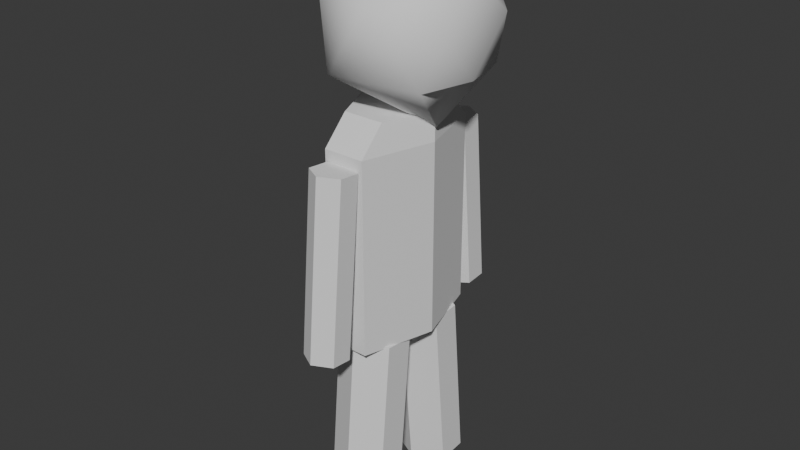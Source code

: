 # Source: icosa.blend  (saved by Blender 4.0.36; exported with 4.5.12 LTS)
import bpy
from mathutils import Matrix  # noqa: F401  (used for matrix-valued properties, if any)

bpy.ops.wm.read_factory_settings(use_empty=True)
scene = bpy.context.scene
scene.name = 'Scene'

# ---- collections
col_collection = bpy.data.collections.new('Collection'); scene.collection.children.link(col_collection)

# ---- world
world_world = bpy.data.worlds.new('World'); scene.world = world_world
world_world.use_nodes = True; world_world.node_tree.nodes.clear()
_N = world_world.node_tree.nodes; _L = world_world.node_tree.links
n0 = _N.new('ShaderNodeOutputWorld'); n0.name = 'World Output'; n0.location = (300, 300)
n1 = _N.new('ShaderNodeBackground'); n1.name = 'Background'; n1.location = (10, 300)
n1.inputs[0].default_value = (0.05088, 0.05088, 0.05088, 1.0)
_L.new(n1.outputs[0], n0.inputs[0])
n0.is_active_output = True
world_world.color = (0.05088, 0.05088, 0.05088)
world_world.use_sun_shadow = False
world_world.sun_shadow_jitter_overblur = 0.0

# ---- meshes
me_head = bpy.data.meshes.new('Head')
me_head.from_pydata([(0.3183, 2.978, 0.0), (0.4937, 3.345, 0.3793), (-0.1663, 3.345, 0.4738), (-0.5684, 3.369, 0.0), (-0.1663, 3.345, -0.4738), (0.4937, 3.345, -0.3793), (0.2672, 3.874, 0.6137), (-0.3919, 4.046, 0.3177), (-0.3919, 4.046, -0.3177), (0.2672, 3.874, -0.6137), (0.5844, 3.972, 0.0), (0.05042, 4.249, 0.0), (0.5903, 3.345, 0.0), (0.6011, 3.712, 0.3152), (0.6011, 3.712, -0.3152)], [], [(0, 1, 2), (1, 0, 5, 12), (0, 2, 3), (0, 3, 4), (0, 4, 5), (1, 12, 13), (2, 1, 6), (3, 2, 7), (4, 3, 8), (5, 4, 9), (1, 13, 10, 6), (2, 6, 7), (3, 7, 8), (4, 8, 9), (5, 9, 10, 14), (6, 10, 11), (7, 6, 11), (8, 7, 11), (9, 8, 11), (10, 9, 11), (13, 14, 10), (13, 12, 14), (12, 5, 14)])
me_head.polygons.foreach_set('use_smooth', [True] * 23)
_uv = me_head.uv_layers.new(name='UVMap')
_uv.uv.foreach_set('vector', [0.1818, 0.0, 0.2727, 0.1575, 0.09091, 0.1575, 0.2727, 0.1575, 0.3636, 0.0, 0.4545, 0.1575, 0.3636, 0.1575, 0.9091, 0.0, 1.0, 0.1575, 0.8182, 0.1575, 0.7273, 0.0, 0.8182, 0.1575, 0.6364, 0.1575, 0.5455, 0.0, 0.6364, 0.1575, 0.4545, 0.1575, 0.2727, 0.1575, 0.3636, 0.1575, 0.3182, 0.2362, 0.09091, 0.1575, 0.2727, 0.1575, 0.1818, 0.3149, 0.8182, 0.1575, 1.0, 0.1575, 0.9091, 0.3149, 0.6364, 0.1575, 0.8182, 0.1575, 0.7273, 0.3149, 0.4545, 0.1575, 0.6364, 0.1575, 0.5455, 0.3149, 0.2727, 0.1575, 0.3182, 0.2362, 0.3636, 0.3149, 0.1818, 0.3149, 0.09091, 0.1575, 0.1818, 0.3149, 0.0, 0.3149, 0.8182, 0.1575, 0.9091, 0.3149, 0.7273, 0.3149, 0.6364, 0.1575, 0.7273, 0.3149, 0.5455, 0.3149, 0.4545, 0.1575, 0.5455, 0.3149, 0.3636, 0.3149, 0.4091, 0.2362, 0.1818, 0.3149, 0.3636, 0.3149, 0.2727, 0.4724, 0.0, 0.3149, 0.1818, 0.3149, 0.09091, 0.4724, 0.7273, 0.3149, 0.9091, 0.3149, 0.8182, 0.4724, 0.5455, 0.3149, 0.7273, 0.3149, 0.6364, 0.4724, 0.3636, 0.3149, 0.5455, 0.3149, 0.4545, 0.4724, 0.3182, 0.2362, 0.4091, 0.2362, 0.3636, 0.3149, 0.3182, 0.2362, 0.3636, 0.1575, 0.4091, 0.2362, 0.3636, 0.1575, 0.4545, 0.1575, 0.4091, 0.2362])
me_head.update()
me_head.normals_split_custom_set([tuple(v) for v in zip(*[iter([0.2335, -0.9723, 7.125e-08, 0.6277, -0.441, 0.6415, -0.3651, -0.484, 0.7952, 0.6277, -0.441, 0.6415, 0.2335, -0.9723, 7.125e-08, 0.6277, -0.441, -0.6415, 0.9325, -0.3611, -2.602e-08, 0.2335, -0.9723, 7.125e-08, -0.3651, -0.484, 0.7952, -0.8937, -0.4486, 8.207e-09, 0.2335, -0.9723, 7.125e-08, -0.8937, -0.4486, 8.207e-09, -0.3651, -0.484, -0.7952, 0.2335, -0.9723, 7.125e-08, -0.3651, -0.484, -0.7952, 0.6277, -0.441, -0.6415, 0.6277, -0.441, 0.6415, 0.9325, -0.3611, -2.602e-08, 0.9114, 0.1075, 0.3971, -0.3651, -0.484, 0.7952, 0.6277, -0.441, 0.6415, 0.2223, 0.3525, 0.909, -0.8937, -0.4486, 8.207e-09, -0.3651, -0.484, 0.7952, -0.6382, 0.5468, 0.5419, -0.3651, -0.484, -0.7952, -0.8937, -0.4486, 8.207e-09, -0.6382, 0.5468, -0.5419, 0.6277, -0.441, -0.6415, -0.3651, -0.484, -0.7952, 0.2223, 0.3525, -0.909, 0.6277, -0.441, 0.6415, 0.9114, 0.1075, 0.3971, 0.8327, 0.5537, 3.538e-08, 0.2223, 0.3525, 0.909, -0.3651, -0.484, 0.7952, 0.2223, 0.3525, 0.909, -0.6382, 0.5468, 0.5419, -0.8937, -0.4486, 8.207e-09, -0.6382, 0.5468, 0.5419, -0.6382, 0.5468, -0.5419, -0.3651, -0.484, -0.7952, -0.6382, 0.5468, -0.5419, 0.2223, 0.3525, -0.909, 0.6277, -0.441, -0.6415, 0.2223, 0.3525, -0.909, 0.8327, 0.5537, 3.538e-08, 0.9114, 0.1075, -0.3971, 0.2223, 0.3525, 0.909, 0.8327, 0.5537, 3.538e-08, 0.08311, 0.9965, -7.724e-08, -0.6382, 0.5468, 0.5419, 0.2223, 0.3525, 0.909, 0.08311, 0.9965, -7.724e-08, -0.6382, 0.5468, -0.5419, -0.6382, 0.5468, 0.5419, 0.08311, 0.9965, -7.724e-08, 0.2223, 0.3525, -0.909, -0.6382, 0.5468, -0.5419, 0.08311, 0.9965, -7.724e-08, 0.8327, 0.5537, 3.538e-08, 0.2223, 0.3525, -0.909, 0.08311, 0.9965, -7.724e-08, 0.9114, 0.1075, 0.3971, 0.9114, 0.1075, -0.3971, 0.8327, 0.5537, 3.538e-08, 0.9114, 0.1075, 0.3971, 0.9325, -0.3611, -2.602e-08, 0.9114, 0.1075, -0.3971, 0.9325, -0.3611, -2.602e-08, 0.6277, -0.441, -0.6415, 0.9114, 0.1075, -0.3971])] * 3)])
me_left_arm = bpy.data.meshes.new('Left_Arm')
me_left_arm.from_pydata([(0.0, 1.503, -0.8949), (0.0, 2.815, -0.7768), (0.1355, 1.496, -0.8172), (0.1355, 2.808, -0.6991), (0.1355, 1.482, -0.6618), (0.1355, 2.794, -0.5437), (0.0, 1.475, -0.5841), (0.0, 2.787, -0.466), (-0.1355, 1.482, -0.6618), (-0.1355, 2.794, -0.5437), (-0.1355, 1.496, -0.8172), (-0.1355, 2.808, -0.6991)], [], [(0, 1, 3, 2), (2, 3, 5, 4), (4, 5, 7, 6), (6, 7, 9, 8), (3, 1, 11, 9, 7, 5), (8, 9, 11, 10), (10, 11, 1, 0), (0, 2, 4, 6, 8, 10)])
_uv = me_left_arm.uv_layers.new(name='UVMap')
_uv.uv.foreach_set('vector', [1.0, 0.5, 1.0, 1.0, 0.8333, 1.0, 0.8333, 0.5, 0.8333, 0.5, 0.8333, 1.0, 0.6667, 1.0, 0.6667, 0.5, 0.6667, 0.5, 0.6667, 1.0, 0.5, 1.0, 0.5, 0.5, 0.5, 0.5, 0.5, 1.0, 0.3333, 1.0, 0.3333, 0.5, 0.4578, 0.37, 0.25, 0.49, 0.04215, 0.37, 0.04215, 0.13, 0.25, 0.01, 0.4578, 0.13, 0.3333, 0.5, 0.3333, 1.0, 0.1667, 1.0, 0.1667, 0.5, 0.1667, 0.5, 0.1667, 1.0, 0.0, 1.0, 0.0, 0.5, 0.75, 0.49, 0.9578, 0.37, 0.9578, 0.13, 0.75, 0.01, 0.5422, 0.13, 0.5422, 0.37])
me_left_arm.update()
me_left_arm.normals_split_custom_set([tuple(v) for v in zip(*[iter([0.4991, 0.07772, -0.8631, 0.4991, 0.07772, -0.8631, 0.4991, 0.07772, -0.8631, 0.4991, 0.07772, -0.8631, 1.0, 0.0, 0.0, 1.0, 0.0, 0.0, 1.0, 0.0, 0.0, 1.0, 0.0, 0.0, 0.4991, -0.07772, 0.8631, 0.4991, -0.07772, 0.8631, 0.4991, -0.07772, 0.8631, 0.4991, -0.07772, 0.8631, -0.4991, -0.07772, 0.8631, -0.4991, -0.07772, 0.8631, -0.4991, -0.07772, 0.8631, -0.4991, -0.07772, 0.8631, -1.468e-08, 0.996, 0.08969, -1.468e-08, 0.996, 0.08969, -1.468e-08, 0.996, 0.08969, -1.468e-08, 0.996, 0.08969, -1.468e-08, 0.996, 0.08969, -1.468e-08, 0.996, 0.08969, -1.0, 0.0, 0.0, -1.0, 0.0, 0.0, -1.0, 0.0, 0.0, -1.0, 0.0, 0.0, -0.4991, 0.07772, -0.8631, -0.4991, 0.07772, -0.8631, -0.4991, 0.07772, -0.8631, -0.4991, 0.07772, -0.8631, 0.0, -0.996, -0.08969, 0.0, -0.996, -0.08969, 0.0, -0.996, -0.08969, 0.0, -0.996, -0.08969, 0.0, -0.996, -0.08969, 0.0, -0.996, -0.08969])] * 3)])
me_left_leg = bpy.data.meshes.new('Left_Leg')
me_left_leg.from_pydata([(0.0, 0.1605, -0.5935), (0.0, 1.472, -0.4745), (0.2273, 0.1506, -0.4847), (0.2273, 1.462, -0.3656), (0.2273, 0.1308, -0.2669), (0.2273, 1.442, -0.1478), (0.0, 0.1209, -0.158), (0.0, 1.432, -0.03895), (-0.2273, 0.1308, -0.2669), (-0.2273, 1.442, -0.1478), (-0.2273, 0.1506, -0.4847), (-0.2273, 1.462, -0.3656)], [], [(0, 1, 3, 2), (2, 3, 5, 4), (4, 5, 7, 6), (6, 7, 9, 8), (3, 1, 11, 9, 7, 5), (8, 9, 11, 10), (10, 11, 1, 0), (0, 2, 4, 6, 8, 10)])
_uv = me_left_leg.uv_layers.new(name='UVMap')
_uv.uv.foreach_set('vector', [1.0, 0.5, 1.0, 1.0, 0.8333, 1.0, 0.8333, 0.5, 0.8333, 0.5, 0.8333, 1.0, 0.6667, 1.0, 0.6667, 0.5, 0.6667, 0.5, 0.6667, 1.0, 0.5, 1.0, 0.5, 0.5, 0.5, 0.5, 0.5, 1.0, 0.3333, 1.0, 0.3333, 0.5, 0.4578, 0.37, 0.25, 0.49, 0.04215, 0.37, 0.04215, 0.13, 0.25, 0.01, 0.4578, 0.13, 0.3333, 0.5, 0.3333, 1.0, 0.1667, 1.0, 0.1667, 0.5, 0.1667, 0.5, 0.1667, 1.0, 0.0, 1.0, 0.0, 0.5, 0.75, 0.49, 0.9578, 0.37, 0.9578, 0.13, 0.75, 0.01, 0.5422, 0.13, 0.5422, 0.37])
me_left_leg.update()
me_left_leg.normals_split_custom_set([tuple(v) for v in zip(*[iter([0.4334, 0.08148, -0.8975, 0.4334, 0.08148, -0.8975, 0.4334, 0.08148, -0.8975, 0.4334, 0.08148, -0.8975, 1.0, 0.0, 0.0, 1.0, 0.0, 0.0, 1.0, 0.0, 0.0, 1.0, 0.0, 0.0, 0.4334, -0.08148, 0.8975, 0.4334, -0.08148, 0.8975, 0.4334, -0.08148, 0.8975, 0.4334, -0.08148, 0.8975, -0.4334, -0.08148, 0.8975, -0.4334, -0.08148, 0.8975, -0.4334, -0.08148, 0.8975, -0.4334, -0.08148, 0.8975, 0.0, 0.9959, 0.09042, 0.0, 0.9959, 0.09042, 0.0, 0.9959, 0.09042, 0.0, 0.9959, 0.09042, 0.0, 0.9959, 0.09042, 0.0, 0.9959, 0.09042, -1.0, -1.294e-08, 0.0, -1.0, -1.294e-08, 0.0, -1.0, -1.294e-08, 0.0, -1.0, -1.294e-08, 0.0, -0.4334, 0.08148, -0.8975, -0.4334, 0.08148, -0.8975, -0.4334, 0.08148, -0.8975, -0.4334, 0.08148, -0.8975, -3.123e-09, -0.9959, -0.09042, -3.123e-09, -0.9959, -0.09042, -3.123e-09, -0.9959, -0.09042, -3.123e-09, -0.9959, -0.09042, -3.123e-09, -0.9959, -0.09042, -3.123e-09, -0.9959, -0.09042])] * 3)])
me_right_arm = bpy.data.meshes.new('Right_Arm')
me_right_arm.from_pydata([(0.0, 1.475, 0.5841), (0.0, 2.787, 0.466), (0.1355, 1.482, 0.6618), (0.1355, 2.794, 0.5437), (0.1355, 1.496, 0.8172), (0.1355, 2.808, 0.6991), (0.0, 1.503, 0.8949), (0.0, 2.815, 0.7768), (-0.1355, 1.496, 0.8172), (-0.1355, 2.808, 0.6991), (-0.1355, 1.482, 0.6618), (-0.1355, 2.794, 0.5437)], [], [(0, 1, 3, 2), (2, 3, 5, 4), (4, 5, 7, 6), (6, 7, 9, 8), (3, 1, 11, 9, 7, 5), (8, 9, 11, 10), (10, 11, 1, 0), (0, 2, 4, 6, 8, 10)])
_uv = me_right_arm.uv_layers.new(name='UVMap')
_uv.uv.foreach_set('vector', [1.0, 0.5, 1.0, 1.0, 0.8333, 1.0, 0.8333, 0.5, 0.8333, 0.5, 0.8333, 1.0, 0.6667, 1.0, 0.6667, 0.5, 0.6667, 0.5, 0.6667, 1.0, 0.5, 1.0, 0.5, 0.5, 0.5, 0.5, 0.5, 1.0, 0.3333, 1.0, 0.3333, 0.5, 0.4578, 0.37, 0.25, 0.49, 0.04215, 0.37, 0.04215, 0.13, 0.25, 0.01, 0.4578, 0.13, 0.3333, 0.5, 0.3333, 1.0, 0.1667, 1.0, 0.1667, 0.5, 0.1667, 0.5, 0.1667, 1.0, 0.0, 1.0, 0.0, 0.5, 0.75, 0.49, 0.9578, 0.37, 0.9578, 0.13, 0.75, 0.01, 0.5422, 0.13, 0.5422, 0.37])
me_right_arm.update()
me_right_arm.normals_split_custom_set([tuple(v) for v in zip(*[iter([0.4991, -0.07772, -0.8631, 0.4991, -0.07772, -0.8631, 0.4991, -0.07772, -0.8631, 0.4991, -0.07772, -0.8631, 1.0, -9.064e-09, 0.0, 1.0, -9.064e-09, 0.0, 1.0, -9.064e-09, 0.0, 1.0, -9.064e-09, 0.0, 0.4991, 0.07772, 0.8631, 0.4991, 0.07772, 0.8631, 0.4991, 0.07772, 0.8631, 0.4991, 0.07772, 0.8631, -0.4991, 0.07772, 0.8631, -0.4991, 0.07772, 0.8631, -0.4991, 0.07772, 0.8631, -0.4991, 0.07772, 0.8631, 1.468e-08, 0.996, -0.08969, 1.468e-08, 0.996, -0.08969, 1.468e-08, 0.996, -0.08969, 1.468e-08, 0.996, -0.08969, 1.468e-08, 0.996, -0.08969, 1.468e-08, 0.996, -0.08969, -1.0, 0.0, 0.0, -1.0, 0.0, 0.0, -1.0, 0.0, 0.0, -1.0, 0.0, 0.0, -0.4991, -0.07772, -0.8631, -0.4991, -0.07772, -0.8631, -0.4991, -0.07772, -0.8631, -0.4991, -0.07772, -0.8631, 1.468e-08, -0.996, 0.08969, 1.468e-08, -0.996, 0.08969, 1.468e-08, -0.996, 0.08969, 1.468e-08, -0.996, 0.08969, 1.468e-08, -0.996, 0.08969, 1.468e-08, -0.996, 0.08969])] * 3)])
me_right_leg = bpy.data.meshes.new('Right_Leg')
me_right_leg.from_pydata([(0.0, 0.1209, 0.158), (0.0, 1.432, 0.03895), (0.2273, 0.1308, 0.2669), (0.2273, 1.442, 0.1478), (0.2273, 0.1506, 0.4847), (0.2273, 1.462, 0.3656), (0.0, 0.1605, 0.5935), (0.0, 1.472, 0.4745), (-0.2273, 0.1506, 0.4847), (-0.2273, 1.462, 0.3656), (-0.2273, 0.1308, 0.2669), (-0.2273, 1.442, 0.1478)], [], [(0, 1, 3, 2), (2, 3, 5, 4), (4, 5, 7, 6), (6, 7, 9, 8), (3, 1, 11, 9, 7, 5), (8, 9, 11, 10), (10, 11, 1, 0), (0, 2, 4, 6, 8, 10)])
_uv = me_right_leg.uv_layers.new(name='UVMap')
_uv.uv.foreach_set('vector', [1.0, 0.5, 1.0, 1.0, 0.8333, 1.0, 0.8333, 0.5, 0.8333, 0.5, 0.8333, 1.0, 0.6667, 1.0, 0.6667, 0.5, 0.6667, 0.5, 0.6667, 1.0, 0.5, 1.0, 0.5, 0.5, 0.5, 0.5, 0.5, 1.0, 0.3333, 1.0, 0.3333, 0.5, 0.4578, 0.37, 0.25, 0.49, 0.04215, 0.37, 0.04215, 0.13, 0.25, 0.01, 0.4578, 0.13, 0.3333, 0.5, 0.3333, 1.0, 0.1667, 1.0, 0.1667, 0.5, 0.1667, 0.5, 0.1667, 1.0, 0.0, 1.0, 0.0, 0.5, 0.75, 0.49, 0.9578, 0.37, 0.9578, 0.13, 0.75, 0.01, 0.5422, 0.13, 0.5422, 0.37])
me_right_leg.update()
me_right_leg.normals_split_custom_set([tuple(v) for v in zip(*[iter([0.4334, -0.08148, -0.8975, 0.4334, -0.08148, -0.8975, 0.4334, -0.08148, -0.8975, 0.4334, -0.08148, -0.8975, 1.0, 6.469e-09, 0.0, 1.0, 6.469e-09, 0.0, 1.0, 6.469e-09, 0.0, 1.0, 6.469e-09, 0.0, 0.4334, 0.08148, 0.8975, 0.4334, 0.08148, 0.8975, 0.4334, 0.08148, 0.8975, 0.4334, 0.08148, 0.8975, -0.4334, 0.08148, 0.8975, -0.4334, 0.08148, 0.8975, -0.4334, 0.08148, 0.8975, -0.4334, 0.08148, 0.8975, 0.0, 0.9959, -0.09042, 0.0, 0.9959, -0.09042, 0.0, 0.9959, -0.09042, 0.0, 0.9959, -0.09042, 0.0, 0.9959, -0.09042, 0.0, 0.9959, -0.09042, -1.0, 6.469e-09, 0.0, -1.0, 6.469e-09, 0.0, -1.0, 6.469e-09, 0.0, -1.0, 6.469e-09, 0.0, -0.4334, -0.08148, -0.8975, -0.4334, -0.08148, -0.8975, -0.4334, -0.08148, -0.8975, -0.4334, -0.08148, -0.8975, 0.0, -0.9959, 0.09042, 0.0, -0.9959, 0.09042, 0.0, -0.9959, 0.09042, 0.0, -0.9959, 0.09042, 0.0, -0.9959, 0.09042, 0.0, -0.9959, 0.09042])] * 3)])
me_torso = bpy.data.meshes.new('Torso')
me_torso.from_pydata([(-0.3056, 1.452, 0.0), (-0.3056, 2.875, 0.0), (-0.1528, 1.452, -0.5296), (-0.1528, 2.875, -0.5296), (0.1528, 1.452, -0.5296), (0.1528, 2.875, -0.5296), (0.3056, 1.452, 0.0), (0.3056, 2.875, 0.0), (0.1528, 1.452, 0.5296), (0.1528, 2.875, 0.5296), (-0.1528, 1.452, 0.5296), (-0.1528, 2.875, 0.5296), (-0.1528, 3.07, -0.3388), (-0.3056, 3.07, 0.0), (0.1528, 3.07, -0.3388), (0.3056, 3.07, 0.0), (0.1528, 3.07, 0.3388), (-0.1528, 3.07, 0.3388)], [], [(0, 1, 3, 2), (2, 3, 5, 4), (4, 5, 7, 6), (6, 7, 9, 8), (7, 5, 14, 15), (8, 9, 11, 10), (10, 11, 1, 0), (0, 2, 4, 6, 8, 10), (12, 13, 17, 16, 15, 14), (1, 11, 17, 13), (9, 7, 15, 16), (5, 3, 12, 14), (11, 9, 16, 17), (3, 1, 13, 12)])
_uv = me_torso.uv_layers.new(name='UVMap')
_uv.uv.foreach_set('vector', [1.0, 0.5, 1.0, 1.0, 0.8333, 1.0, 0.8333, 0.5, 0.8333, 0.5, 0.8333, 1.0, 0.6667, 1.0, 0.6667, 0.5, 0.6667, 0.5, 0.6667, 1.0, 0.5, 1.0, 0.5, 0.5, 0.5, 0.5, 0.5, 1.0, 0.3333, 1.0, 0.3333, 0.5, 0.5, 1.0, 0.6667, 1.0, 0.6667, 1.0, 0.5, 1.0, 0.3333, 0.5, 0.3333, 1.0, 0.1667, 1.0, 0.1667, 0.5, 0.1667, 0.5, 0.1667, 1.0, 0.0, 1.0, 0.0, 0.5, 0.75, 0.49, 0.9578, 0.37, 0.9578, 0.13, 0.75, 0.01, 0.5422, 0.13, 0.5422, 0.37, 0.4578, 0.37, 0.25, 0.49, 0.04215, 0.37, 0.04215, 0.13, 0.25, 0.01, 0.4578, 0.13, 0.0, 1.0, 0.1667, 1.0, 0.1667, 1.0, 0.0, 1.0, 0.3333, 1.0, 0.5, 1.0, 0.5, 1.0, 0.3333, 1.0, 0.6667, 1.0, 0.8333, 1.0, 0.8333, 1.0, 0.6667, 1.0, 0.1667, 1.0, 0.3333, 1.0, 0.3333, 1.0, 0.1667, 1.0, 0.8333, 1.0, 1.0, 1.0, 1.0, 1.0, 0.8333, 1.0])
me_torso.update()
me_torso.normals_split_custom_set([tuple(v) for v in zip(*[iter([-0.9608, 0.0, -0.2773, -0.9608, 0.0, -0.2773, -0.9608, 0.0, -0.2773, -0.9608, 0.0, -0.2773, 0.0, 0.0, -1.0, 0.0, 0.0, -1.0, 0.0, 0.0, -1.0, 0.0, 0.0, -1.0, 0.9608, 0.0, -0.2773, 0.9608, 0.0, -0.2773, 0.9608, 0.0, -0.2773, 0.9608, 0.0, -0.2773, 0.9608, 0.0, 0.2773, 0.9608, 0.0, 0.2773, 0.9608, 0.0, 0.2773, 0.9608, 0.0, 0.2773, 0.931, 0.1607, -0.3277, 0.931, 0.1607, -0.3277, 0.931, 0.1607, -0.3277, 0.931, 0.1607, -0.3277, 0.0, 0.0, 1.0, 0.0, 0.0, 1.0, 0.0, 0.0, 1.0, 0.0, 0.0, 1.0, -0.9608, 0.0, 0.2773, -0.9608, 0.0, 0.2773, -0.9608, 0.0, 0.2773, -0.9608, 0.0, 0.2773, 0.0, -1.0, -6.137e-08, 0.0, -1.0, -6.137e-08, 0.0, -1.0, -6.137e-08, 0.0, -1.0, -6.137e-08, 0.0, -1.0, -6.137e-08, 0.0, -1.0, -6.137e-08, 0.0, 1.0, 0.0, 0.0, 1.0, 0.0, 0.0, 1.0, 0.0, 0.0, 1.0, 0.0, 0.0, 1.0, 0.0, 0.0, 1.0, 0.0, -0.931, 0.1607, 0.3277, -0.931, 0.1607, 0.3277, -0.931, 0.1607, 0.3277, -0.931, 0.1607, 0.3277, 0.931, 0.1607, 0.3277, 0.931, 0.1607, 0.3277, 0.931, 0.1607, 0.3277, 0.931, 0.1607, 0.3277, 0.0, 0.7002, -0.714, 0.0, 0.7002, -0.714, 0.0, 0.7002, -0.714, 0.0, 0.7002, -0.714, 0.0, 0.7002, 0.714, 0.0, 0.7002, 0.714, 0.0, 0.7002, 0.714, 0.0, 0.7002, 0.714, -0.931, 0.1607, -0.3277, -0.931, 0.1607, -0.3277, -0.931, 0.1607, -0.3277, -0.931, 0.1607, -0.3277])] * 3)])

# ---- objects
ob_head = bpy.data.objects.new('Head', me_head)
ob_left_arm = bpy.data.objects.new('Left_Arm', me_left_arm)
ob_left_leg = bpy.data.objects.new('Left_Leg', me_left_leg)
ob_right_arm = bpy.data.objects.new('Right_Arm', me_right_arm)
ob_right_leg = bpy.data.objects.new('Right_Leg', me_right_leg)
ob_torso = bpy.data.objects.new('Torso', me_torso)

# ---- transforms, parenting, visibility, modifiers, constraints
ob_head.location = (0.0, 0.0, 0.0)
ob_head.rotation_euler = (1.571, -0.0, 0.0)
ob_left_arm.location = (0.0, 0.0, 0.0)
ob_left_arm.rotation_euler = (1.571, -0.0, 0.0)
ob_left_leg.location = (0.0, 0.0, 0.0)
ob_left_leg.rotation_euler = (1.571, -0.0, 0.0)
ob_right_arm.location = (0.0, 0.0, 0.0)
ob_right_arm.rotation_euler = (1.571, -0.0, 0.0)
ob_right_leg.location = (0.0, 0.0, 0.0)
ob_right_leg.rotation_euler = (1.571, -0.0, 0.0)
ob_torso.location = (0.0, 0.0, 0.0)
ob_torso.rotation_euler = (1.571, -0.0, 0.0)

# ---- collection membership
col_collection.objects.link(ob_head)
col_collection.objects.link(ob_left_arm)
col_collection.objects.link(ob_left_leg)
col_collection.objects.link(ob_right_arm)
col_collection.objects.link(ob_right_leg)
col_collection.objects.link(ob_torso)

# ---- scene / render settings (as saved in the file)
scene.frame_start = 1; scene.frame_end = 250; scene.frame_set(0)
scene.render.engine = 'BLENDER_EEVEE_NEXT'
scene.cycles.sampling_pattern = 'TABULATED_SOBOL'
bpy.context.view_layer.update()

# ---- added for rendering (the .blend has no active camera and no usable light): camera, sun
cam_auto = bpy.data.cameras.new('AutoCamera')
cam_auto.lens = 50.0
cam_auto.sensor_width = 36.0
cam_auto.clip_end = 1000.0
ob_auto_camera = bpy.data.objects.new('AutoCamera', cam_auto)
scene.collection.objects.link(ob_auto_camera)
ob_auto_camera.location = (4.31757, -5.16147, 5.62592)
ob_auto_camera.rotation_euler = (1.09748, -7.21219e-08, 0.694738)
scene.camera = ob_auto_camera
light_auto_sun = bpy.data.lights.new('AutoSun', 'SUN')
light_auto_sun.energy = 3.0
light_auto_sun.angle = 0.0523599
ob_auto_sun = bpy.data.objects.new('AutoSun', light_auto_sun)
scene.collection.objects.link(ob_auto_sun)
ob_auto_sun.rotation_euler = (0.872665, 0.174533, 0.523599)
bpy.context.view_layer.update()
